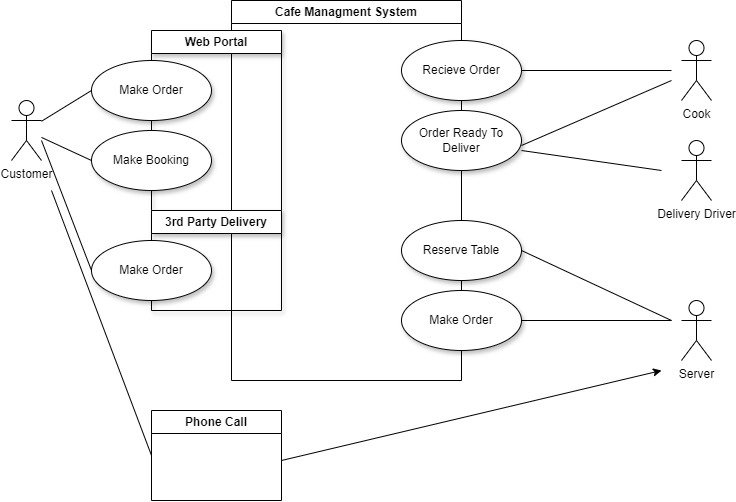

The diagram above was exported from draw.io. Its source (the exported page's mxGraphModel, read from the mxfile embedded in the PNG):
<mxGraphModel dx="1139" dy="519" grid="1" gridSize="10" guides="1" tooltips="1" connect="1" arrows="1" fold="1" page="1" pageScale="1" pageWidth="850" pageHeight="1100" math="0" shadow="0">
  <root>
    <mxCell id="0" />
    <mxCell id="1" parent="0" />
    <mxCell id="rH99g5HTpQApTskAedmx-1" value="Customer" style="shape=umlActor;verticalLabelPosition=bottom;verticalAlign=top;html=1;outlineConnect=0;" vertex="1" parent="1">
      <mxGeometry x="70" y="270" width="30" height="60" as="geometry" />
    </mxCell>
    <mxCell id="rH99g5HTpQApTskAedmx-6" value="Server" style="shape=umlActor;verticalLabelPosition=bottom;verticalAlign=top;html=1;outlineConnect=0;" vertex="1" parent="1">
      <mxGeometry x="740" y="470" width="30" height="60" as="geometry" />
    </mxCell>
    <mxCell id="rH99g5HTpQApTskAedmx-7" value="Cafe Managment System" style="swimlane;whiteSpace=wrap;html=1;" vertex="1" parent="1">
      <mxGeometry x="290" y="170" width="230" height="380" as="geometry" />
    </mxCell>
    <mxCell id="rH99g5HTpQApTskAedmx-5" value="Web Portal" style="swimlane;whiteSpace=wrap;html=1;shadow=1;" vertex="1" parent="1">
      <mxGeometry x="210" y="200" width="130" height="180" as="geometry" />
    </mxCell>
    <mxCell id="rH99g5HTpQApTskAedmx-8" value="Make Order" style="ellipse;whiteSpace=wrap;html=1;shadow=1;" vertex="1" parent="rH99g5HTpQApTskAedmx-5">
      <mxGeometry x="-60" y="30" width="120" height="60" as="geometry" />
    </mxCell>
    <mxCell id="rH99g5HTpQApTskAedmx-9" value="Make Booking" style="ellipse;whiteSpace=wrap;html=1;shadow=1;" vertex="1" parent="rH99g5HTpQApTskAedmx-5">
      <mxGeometry x="-60" y="100" width="120" height="60" as="geometry" />
    </mxCell>
    <mxCell id="rH99g5HTpQApTskAedmx-10" value="" style="endArrow=none;html=1;rounded=0;exitX=0;exitY=0.5;exitDx=0;exitDy=0;" edge="1" parent="1" source="rH99g5HTpQApTskAedmx-8" target="rH99g5HTpQApTskAedmx-1">
      <mxGeometry width="50" height="50" relative="1" as="geometry">
        <mxPoint x="400" y="410" as="sourcePoint" />
        <mxPoint x="450" y="360" as="targetPoint" />
      </mxGeometry>
    </mxCell>
    <mxCell id="rH99g5HTpQApTskAedmx-11" value="" style="endArrow=none;html=1;rounded=0;exitX=0;exitY=0.5;exitDx=0;exitDy=0;" edge="1" parent="1" source="rH99g5HTpQApTskAedmx-9" target="rH99g5HTpQApTskAedmx-1">
      <mxGeometry width="50" height="50" relative="1" as="geometry">
        <mxPoint x="160" y="270" as="sourcePoint" />
        <mxPoint x="110" y="301" as="targetPoint" />
      </mxGeometry>
    </mxCell>
    <mxCell id="rH99g5HTpQApTskAedmx-15" value="Recieve Order" style="ellipse;whiteSpace=wrap;html=1;shadow=1;" vertex="1" parent="1">
      <mxGeometry x="460" y="210" width="120" height="60" as="geometry" />
    </mxCell>
    <mxCell id="rH99g5HTpQApTskAedmx-19" value="Reserve Table" style="ellipse;whiteSpace=wrap;html=1;shadow=1;" vertex="1" parent="1">
      <mxGeometry x="460" y="390" width="120" height="60" as="geometry" />
    </mxCell>
    <mxCell id="rH99g5HTpQApTskAedmx-20" value="Order Ready To Deliver" style="ellipse;whiteSpace=wrap;html=1;shadow=1;" vertex="1" parent="1">
      <mxGeometry x="460" y="280" width="120" height="60" as="geometry" />
    </mxCell>
    <mxCell id="rH99g5HTpQApTskAedmx-21" value="3rd Party Delivery" style="swimlane;whiteSpace=wrap;html=1;shadow=1;" vertex="1" parent="1">
      <mxGeometry x="210" y="380" width="130" height="100" as="geometry" />
    </mxCell>
    <mxCell id="rH99g5HTpQApTskAedmx-22" value="Make Order" style="ellipse;whiteSpace=wrap;html=1;shadow=1;" vertex="1" parent="rH99g5HTpQApTskAedmx-21">
      <mxGeometry x="-60" y="30" width="120" height="60" as="geometry" />
    </mxCell>
    <mxCell id="rH99g5HTpQApTskAedmx-25" value="" style="endArrow=none;html=1;rounded=0;exitX=0;exitY=0.5;exitDx=0;exitDy=0;" edge="1" parent="1" source="rH99g5HTpQApTskAedmx-22">
      <mxGeometry width="50" height="50" relative="1" as="geometry">
        <mxPoint x="160" y="340" as="sourcePoint" />
        <mxPoint x="100" y="310" as="targetPoint" />
      </mxGeometry>
    </mxCell>
    <mxCell id="rH99g5HTpQApTskAedmx-26" value="Delivery Driver" style="shape=umlActor;verticalLabelPosition=bottom;verticalAlign=top;html=1;outlineConnect=0;" vertex="1" parent="1">
      <mxGeometry x="740" y="310" width="30" height="60" as="geometry" />
    </mxCell>
    <mxCell id="rH99g5HTpQApTskAedmx-27" value="Cook" style="shape=umlActor;verticalLabelPosition=bottom;verticalAlign=top;html=1;outlineConnect=0;" vertex="1" parent="1">
      <mxGeometry x="740" y="210" width="30" height="60" as="geometry" />
    </mxCell>
    <mxCell id="rH99g5HTpQApTskAedmx-28" value="" style="endArrow=none;html=1;rounded=0;" edge="1" parent="1">
      <mxGeometry width="50" height="50" relative="1" as="geometry">
        <mxPoint x="730" y="240" as="sourcePoint" />
        <mxPoint x="580" y="240" as="targetPoint" />
      </mxGeometry>
    </mxCell>
    <mxCell id="rH99g5HTpQApTskAedmx-29" value="" style="endArrow=none;html=1;rounded=0;" edge="1" parent="1">
      <mxGeometry width="50" height="50" relative="1" as="geometry">
        <mxPoint x="580" y="315" as="sourcePoint" />
        <mxPoint x="730" y="250" as="targetPoint" />
      </mxGeometry>
    </mxCell>
    <mxCell id="rH99g5HTpQApTskAedmx-30" value="" style="endArrow=none;html=1;rounded=0;" edge="1" parent="1">
      <mxGeometry width="50" height="50" relative="1" as="geometry">
        <mxPoint x="720" y="340" as="sourcePoint" />
        <mxPoint x="580" y="320" as="targetPoint" />
      </mxGeometry>
    </mxCell>
    <mxCell id="rH99g5HTpQApTskAedmx-31" value="" style="endArrow=none;html=1;rounded=0;" edge="1" parent="1">
      <mxGeometry width="50" height="50" relative="1" as="geometry">
        <mxPoint x="730" y="490" as="sourcePoint" />
        <mxPoint x="580" y="420" as="targetPoint" />
      </mxGeometry>
    </mxCell>
    <mxCell id="rH99g5HTpQApTskAedmx-39" value="Phone Call" style="swimlane;whiteSpace=wrap;html=1;" vertex="1" parent="1">
      <mxGeometry x="210" y="580" width="130" height="90" as="geometry" />
    </mxCell>
    <mxCell id="rH99g5HTpQApTskAedmx-43" value="" style="endArrow=none;html=1;rounded=0;exitX=0;exitY=0.5;exitDx=0;exitDy=0;" edge="1" parent="1" source="rH99g5HTpQApTskAedmx-39">
      <mxGeometry width="50" height="50" relative="1" as="geometry">
        <mxPoint x="400" y="550" as="sourcePoint" />
        <mxPoint x="110" y="360" as="targetPoint" />
      </mxGeometry>
    </mxCell>
    <mxCell id="rH99g5HTpQApTskAedmx-45" value="" style="endArrow=classic;html=1;rounded=0;" edge="1" parent="1">
      <mxGeometry width="50" height="50" relative="1" as="geometry">
        <mxPoint x="340" y="630" as="sourcePoint" />
        <mxPoint x="720" y="540" as="targetPoint" />
      </mxGeometry>
    </mxCell>
    <mxCell id="rH99g5HTpQApTskAedmx-46" value="" style="endArrow=none;html=1;rounded=0;exitX=1;exitY=0.5;exitDx=0;exitDy=0;" edge="1" parent="1" source="rH99g5HTpQApTskAedmx-40">
      <mxGeometry width="50" height="50" relative="1" as="geometry">
        <mxPoint x="590" y="500" as="sourcePoint" />
        <mxPoint x="730" y="490" as="targetPoint" />
      </mxGeometry>
    </mxCell>
    <mxCell id="rH99g5HTpQApTskAedmx-40" value="Make Order" style="ellipse;whiteSpace=wrap;html=1;shadow=1;" vertex="1" parent="1">
      <mxGeometry x="460" y="460" width="120" height="60" as="geometry" />
    </mxCell>
  </root>
</mxGraphModel>